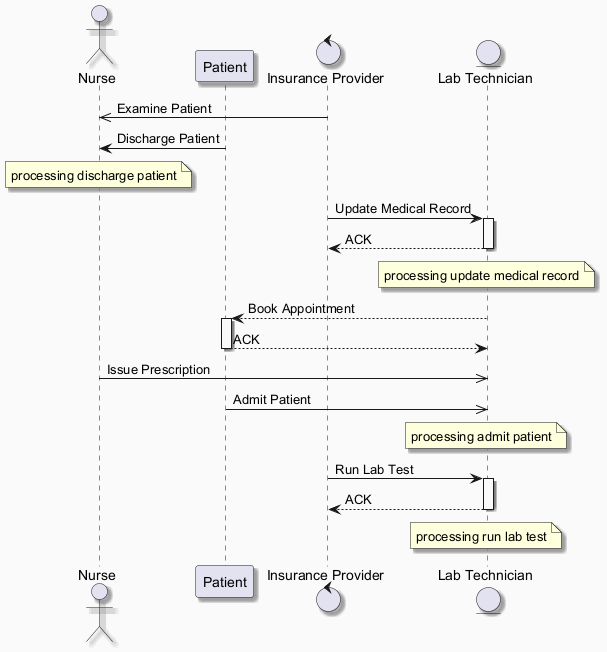

The diagram above was rendered by PlantUML. Its source (embedded in the PNG):
@startuml
skinparam backgroundColor #FAFAFA
skinparam classBackgroundColor #FFF3E0
skinparam classBorderColor #E65100
skinparam shadowing true
actor "Nurse" as N
participant "Patient" as P
control "Insurance Provider" as IP
entity "Lab Technician" as LT
IP ->> N : Examine Patient
P -> N : Discharge Patient
note over N : processing discharge patient
IP -> LT : Update Medical Record
activate LT
LT --> IP : ACK
deactivate LT
note over LT : processing update medical record
LT --> P : Book Appointment
activate P
P --> LT : ACK
deactivate P
N ->> LT : Issue Prescription
P ->> LT : Admit Patient
note over LT : processing admit patient
IP -> LT : Run Lab Test
activate LT
LT --> IP : ACK
deactivate LT
note over LT : processing run lab test
@enduml